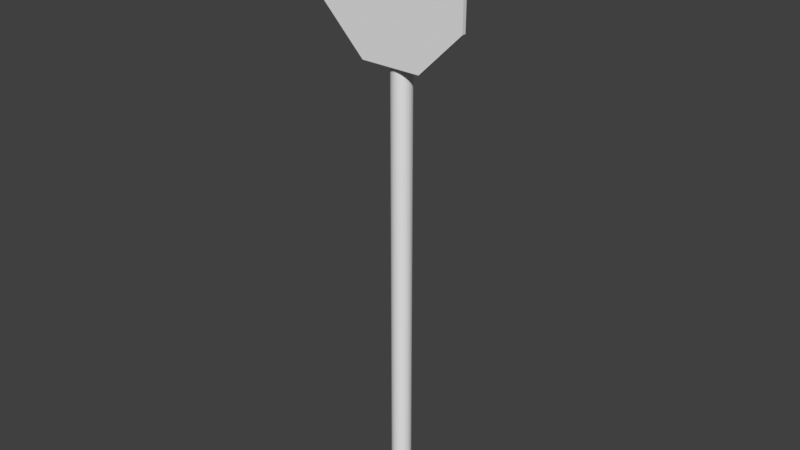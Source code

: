 # Source: stop_sign_2.blend  (saved by Blender 2.77.0; exported with 4.5.12 LTS)
import bpy
from mathutils import Matrix  # noqa: F401  (used for matrix-valued properties, if any)

bpy.ops.wm.read_factory_settings(use_empty=True)
scene = bpy.context.scene
scene.name = 'Scene'

# ---- collections
col_collection_1 = bpy.data.collections.new('Collection 1'); scene.collection.children.link(col_collection_1)

# ---- world
world_world = bpy.data.worlds.new('World'); scene.world = world_world
world_world.color = (0.05088, 0.05088, 0.05088)
world_world.use_sun_shadow = False
world_world.sun_shadow_jitter_overblur = 0.0
world_world.cycles.sampling_method = 'MANUAL'

# ---- meshes
me_circle_001 = bpy.data.meshes.new('Circle.001')
me_circle_001.from_pydata([(0.1221, -0.01727, 0.2877), (-0.1171, -0.01727, 0.2897), (-0.2877, -0.01727, 0.1221), (-0.2897, -0.01727, -0.1171), (-0.1221, -0.01727, -0.2877), (0.1171, -0.01727, -0.2897), (0.2877, -0.01727, -0.1221), (0.2897, -0.01727, 0.1171), (-0.1171, -0.03297, 0.2897), (0.1221, -0.03297, 0.2877), (-0.2877, -0.03297, 0.1221), (-0.2897, -0.03297, -0.1171), (-0.1221, -0.03297, -0.2877), (0.1171, -0.03297, -0.2897), (0.2877, -0.03297, -0.1221), (0.2897, -0.03297, 0.1171)], [], [(4, 3, 2, 1, 0, 7, 6, 5), (12, 13, 14, 15, 9, 8, 10, 11), (6, 7, 15, 14), (4, 5, 13, 12), (2, 3, 11, 10), (0, 1, 8, 9), (7, 0, 9, 15), (5, 6, 14, 13), (3, 4, 12, 11), (1, 2, 10, 8)])
me_circle_001.use_remesh_preserve_volume = False
me_circle_001.use_remesh_preserve_attributes = False
me_circle_001.use_mirror_vertex_groups = False
me_circle_001.update()
me_cylinder = bpy.data.meshes.new('Cylinder')
me_cylinder.from_pydata([(0.0, 1.0, -1.0), (0.0, 1.0, 1.0), (0.1951, 0.9808, -1.0), (0.1951, 0.9808, 1.0), (0.3827, 0.9239, -1.0), (0.3827, 0.9239, 1.0), (0.5556, 0.8315, -1.0), (0.5556, 0.8315, 1.0), (0.7071, 0.7071, -1.0), (0.7071, 0.7071, 1.0), (0.8315, 0.5556, -1.0), (0.8315, 0.5556, 1.0), (0.9239, 0.3827, -1.0), (0.9239, 0.3827, 1.0), (0.9808, 0.1951, -1.0), (0.9808, 0.1951, 1.0), (1.0, 7.55e-08, -1.0), (1.0, 7.55e-08, 1.0), (0.9808, -0.1951, -1.0), (0.9808, -0.1951, 1.0), (0.9239, -0.3827, -1.0), (0.9239, -0.3827, 1.0), (0.8315, -0.5556, -1.0), (0.8315, -0.5556, 1.0), (0.7071, -0.7071, -1.0), (0.7071, -0.7071, 1.0), (0.5556, -0.8315, -1.0), (0.5556, -0.8315, 1.0), (0.3827, -0.9239, -1.0), (0.3827, -0.9239, 1.0), (0.1951, -0.9808, -1.0), (0.1951, -0.9808, 1.0), (-3.258e-07, -1.0, -1.0), (-3.258e-07, -1.0, 1.0), (-0.1951, -0.9808, -1.0), (-0.1951, -0.9808, 1.0), (-0.3827, -0.9239, -1.0), (-0.3827, -0.9239, 1.0), (-0.5556, -0.8315, -1.0), (-0.5556, -0.8315, 1.0), (-0.7071, -0.7071, -1.0), (-0.7071, -0.7071, 1.0), (-0.8315, -0.5556, -1.0), (-0.8315, -0.5556, 1.0), (-0.9239, -0.3827, -1.0), (-0.9239, -0.3827, 1.0), (-0.9808, -0.1951, -1.0), (-0.9808, -0.1951, 1.0), (-1.0, 9.656e-07, -1.0), (-1.0, 9.656e-07, 1.0), (-0.9808, 0.1951, -1.0), (-0.9808, 0.1951, 1.0), (-0.9239, 0.3827, -1.0), (-0.9239, 0.3827, 1.0), (-0.8315, 0.5556, -1.0), (-0.8315, 0.5556, 1.0), (-0.7071, 0.7071, -1.0), (-0.7071, 0.7071, 1.0), (-0.5556, 0.8315, -1.0), (-0.5556, 0.8315, 1.0), (-0.3827, 0.9239, -1.0), (-0.3827, 0.9239, 1.0), (-0.1951, 0.9808, -1.0), (-0.1951, 0.9808, 1.0)], [], [(0, 1, 3, 2), (2, 3, 5, 4), (4, 5, 7, 6), (6, 7, 9, 8), (8, 9, 11, 10), (10, 11, 13, 12), (12, 13, 15, 14), (14, 15, 17, 16), (16, 17, 19, 18), (18, 19, 21, 20), (20, 21, 23, 22), (22, 23, 25, 24), (24, 25, 27, 26), (26, 27, 29, 28), (28, 29, 31, 30), (30, 31, 33, 32), (32, 33, 35, 34), (34, 35, 37, 36), (36, 37, 39, 38), (38, 39, 41, 40), (40, 41, 43, 42), (42, 43, 45, 44), (44, 45, 47, 46), (46, 47, 49, 48), (48, 49, 51, 50), (50, 51, 53, 52), (52, 53, 55, 54), (54, 55, 57, 56), (56, 57, 59, 58), (58, 59, 61, 60), (3, 1, 63, 61, 59, 57, 55, 53, 51, 49, 47, 45, 43, 41, 39, 37, 35, 33, 31, 29, 27, 25, 23, 21, 19, 17, 15, 13, 11, 9, 7, 5), (60, 61, 63, 62), (62, 63, 1, 0), (0, 2, 4, 6, 8, 10, 12, 14, 16, 18, 20, 22, 24, 26, 28, 30, 32, 34, 36, 38, 40, 42, 44, 46, 48, 50, 52, 54, 56, 58, 60, 62)])
me_cylinder.use_remesh_preserve_volume = False
me_cylinder.use_remesh_preserve_attributes = False
me_cylinder.use_mirror_vertex_groups = False
me_cylinder.update()
me_circle = bpy.data.meshes.new('Circle')
me_circle.from_pydata([(0.1221, -0.01727, 0.2877), (-0.1171, -0.01727, 0.2897), (-0.2877, -0.01727, 0.1221), (-0.2897, -0.01727, -0.1171), (-0.1221, -0.01727, -0.2877), (0.1171, -0.01727, -0.2897), (0.2877, -0.01727, -0.1221), (0.2897, -0.01727, 0.1171), (-0.1171, -0.03297, 0.2897), (0.1221, -0.03297, 0.2877), (-0.2877, -0.03297, 0.1221), (-0.2897, -0.03297, -0.1171), (-0.1221, -0.03297, -0.2877), (0.1171, -0.03297, -0.2897), (0.2877, -0.03297, -0.1221), (0.2897, -0.03297, 0.1171)], [], [(4, 3, 2, 1, 0, 7, 6, 5), (12, 13, 14, 15, 9, 8, 10, 11), (6, 7, 15, 14), (4, 5, 13, 12), (2, 3, 11, 10), (0, 1, 8, 9), (7, 0, 9, 15), (5, 6, 14, 13), (3, 4, 12, 11), (1, 2, 10, 8)])
me_circle.use_remesh_preserve_volume = False
me_circle.use_remesh_preserve_attributes = False
me_circle.use_mirror_vertex_groups = False
me_circle.update()

# ---- objects
ob_circle_001 = bpy.data.objects.new('Circle.001', me_circle_001)
ob_cylinder = bpy.data.objects.new('Cylinder', me_cylinder)
ob_circle = bpy.data.objects.new('Circle', me_circle)

# ---- transforms, parenting, visibility, modifiers, constraints
ob_circle_001.location = (0.0, 0.0, 0.0)
ob_circle_001.scale = (1.066, 1.066, 1.066)
ob_circle_001.lineart.crease_threshold = 0.0
ob_cylinder.location = (0.0, 0.02578, -1.196)
ob_cylinder.scale = (-0.04139, -0.04139, 1.0)
ob_cylinder.lineart.crease_threshold = 0.0
ob_circle.location = (0.0, 0.0, 0.0)
ob_circle.lineart.crease_threshold = 0.0

# ---- collection membership
col_collection_1.objects.link(ob_circle_001)
col_collection_1.objects.link(ob_cylinder)
col_collection_1.objects.link(ob_circle)

# ---- scene / render settings (as saved in the file)
scene.frame_start = 1; scene.frame_end = 250; scene.frame_set(1)
scene.render.engine = 'BLENDER_EEVEE_NEXT'
scene.render.resolution_percentage = 50
scene.render.dither_intensity = 0.0
scene.cycles.use_denoising = False
scene.cycles.samples = 128
scene.cycles.sampling_pattern = 'TABULATED_SOBOL'
scene.cycles.light_sampling_threshold = 0.0
scene.cycles.use_adaptive_sampling = False
scene.cycles.use_light_tree = False
scene.cycles.blur_glossy = 0.0
scene.cycles.sample_clamp_indirect = 0.0
scene.view_settings.view_transform = 'Standard'
bpy.context.view_layer.update()

# ---- added for rendering (the .blend has no active camera and no usable light): camera, sun
cam_auto = bpy.data.cameras.new('AutoCamera')
cam_auto.lens = 50.0
cam_auto.sensor_width = 36.0
cam_auto.clip_end = 1000.0
ob_auto_camera = bpy.data.objects.new('AutoCamera', cam_auto)
scene.collection.objects.link(ob_auto_camera)
ob_auto_camera.location = (2.38889, -2.85065, 0.967564)
ob_auto_camera.rotation_euler = (1.09748, -7.21219e-08, 0.694738)
scene.camera = ob_auto_camera
light_auto_sun = bpy.data.lights.new('AutoSun', 'SUN')
light_auto_sun.energy = 3.0
light_auto_sun.angle = 0.0523599
ob_auto_sun = bpy.data.objects.new('AutoSun', light_auto_sun)
scene.collection.objects.link(ob_auto_sun)
ob_auto_sun.rotation_euler = (0.872665, 0.174533, 0.523599)
bpy.context.view_layer.update()
